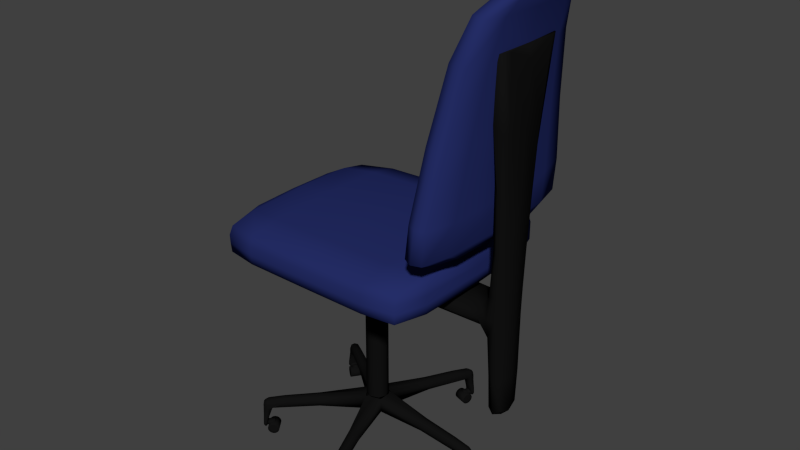 # Source: OfficeChair.blend  (saved by Blender 2.69.0; exported with 4.5.12 LTS)
import bpy
from mathutils import Matrix  # noqa: F401  (used for matrix-valued properties, if any)

bpy.ops.wm.read_factory_settings(use_empty=True)
scene = bpy.context.scene
scene.name = 'Scene'

# ---- collections
col_collection_1 = bpy.data.collections.new('Collection 1'); scene.collection.children.link(col_collection_1)

# ---- materials (node trees are filled in below, after node groups)
mat_chair = bpy.data.materials.new('Chair')
mat_chair.alpha_threshold = 0.0
mat_chair.use_transparent_shadow = False
mat_chair.diffuse_color = (0.01884, 0.02733, 0.1386, 1.0)
mat_chair.roughness = 0.5
mat_chair.specular_intensity = 0.0
mat_chair.line_color = (0.0, 0.0, 0.0, 1.0)
mat_black_plastic_dull = bpy.data.materials.new('Black_Plastic_Dull')
mat_black_plastic_dull.alpha_threshold = 0.0
mat_black_plastic_dull.use_transparent_shadow = False
mat_black_plastic_dull.diffuse_color = (0.00637, 0.00637, 0.00637, 1.0)
mat_black_plastic_dull.specular_color = (0.281, 0.281, 0.281)
mat_black_plastic_dull.roughness = 0.5
mat_black_plastic_dull.specular_intensity = 0.1
mat_black_plastic_dull.line_color = (0.0, 0.0, 0.0, 1.0)

# ---- material node trees

# ---- world
world_world = bpy.data.worlds.new('World'); scene.world = world_world
world_world.color = (0.05088, 0.05088, 0.05088)
world_world.use_sun_shadow = False
world_world.sun_shadow_jitter_overblur = 0.0
world_world.cycles.sampling_method = 'MANUAL'
world_world.cycles.sample_map_resolution = 256

# ---- meshes
me_cube_010 = bpy.data.meshes.new('Cube.010')
me_cube_010.from_pydata([(0.2, 0.2, 0.4296), (0.2, -0.2, 0.4296), (-0.2, -0.2, 0.4296), (-0.2, 0.2, 0.4296), (0.2, 0.2, 0.4996), (0.2, -0.2, 0.4996), (-0.2, -0.2, 0.4996), (-0.2, 0.2, 0.4996), (-0.1768, 0.2417, 0.4168), (-0.1768, 0.2417, 0.4787), (0.1768, 0.2417, 0.4168), (0.1768, 0.2417, 0.4787), (0.2, -0.2, 0.4646), (0.2, 0.2, 0.4646), (-0.2, -0.2, 0.4646), (-0.2, 0.2, 0.4646), (-0.1768, 0.2518, 0.4477), (0.1768, 0.2518, 0.4477), (-0.2, -0.2067, 0.555), (0.2, -0.2067, 0.555), (0.1121, -0.2954, 0.9663), (-0.1121, -0.2954, 0.9663), (-0.1268, -0.2392, 0.9077), (-0.2, -0.2043, 0.5272), (0.1268, -0.2392, 0.9077), (0.2, -0.2043, 0.5272), (-0.2, -0.1719, 0.5581), (0.2, -0.1719, 0.5581), (-0.2, -0.2416, 0.552), (0.2, -0.2416, 0.552), (0.1121, -0.2704, 0.969), (0.1121, -0.3085, 0.9636), (-0.1121, -0.2704, 0.969), (-0.1121, -0.3085, 0.9636), (-0.1268, -0.2043, 0.9107), (-0.2, -0.1694, 0.5302), (0.2, -0.1694, 0.5302), (0.1268, -0.2043, 0.9107), (-0.1268, -0.2758, 0.9046), (-0.2, -0.2392, 0.5241), (0.2, -0.2392, 0.5241), (0.1268, -0.2758, 0.9046), (0.05014, -0.2472, 0.6279), (0.05014, -0.2798, 0.593), (-0.05014, -0.2798, 0.593), (-0.05014, -0.2472, 0.6279), (0.07398, -0.2712, 0.8683), (0.07398, -0.2832, 0.8697), (-0.07398, -0.2832, 0.8697), (-0.07398, -0.2712, 0.8683), (-0.03678, -0.2403, 0.4145), (-0.03678, -0.2798, 0.4145), (0.03677, -0.2403, 0.4145), (0.03677, -0.2798, 0.4145), (-0.03678, -0.2798, 0.371), (0.03677, -0.2798, 0.371), (0.03677, -0.2403, 0.371), (-0.03678, -0.2403, 0.371), (-0.03678, -0.2403, 0.1864), (-0.03678, -0.2798, 0.1864), (0.03677, -0.2403, 0.1864), (0.03677, -0.2798, 0.1864), (-0.05701, -0.2316, 0.371), (-0.05701, -0.2316, 0.4145), (0.05701, -0.2316, 0.371), (0.05701, -0.2316, 0.4145), (0.05701, 0.06089, 0.4145), (-0.05701, 0.06089, 0.4145), (0.05701, 0.06089, 0.371), (-0.05701, 0.06089, 0.371), (0.05701, -0.005282, 0.4145), (-0.05701, -0.005282, 0.4145), (0.05701, -0.005282, 0.371), (-0.05701, -0.005282, 0.371), (0.05701, -0.005282, 0.4389), (-0.05701, -0.005282, 0.4389), (-0.05701, 0.06089, 0.4389), (0.05701, 0.06089, 0.4389), (-0.02234, 0.004567, 0.392), (0.02234, 0.004567, 0.392), (-0.02234, 0.05104, 0.392), (0.02234, 0.05104, 0.392), (-0.02234, 0.05104, 0.1033), (0.02234, 0.05104, 0.1033), (0.02234, 0.004567, 0.1033), (-0.02234, 0.004567, 0.1033), (-1.274e-07, 0.05406, 0.1033), (0.02497, 0.03592, 0.1033), (0.01543, 0.006568, 0.1033), (-0.01543, 0.006568, 0.1033), (-0.02497, 0.03592, 0.1033), (-1.274e-07, 0.05406, 0.07335), (-0.02497, 0.03592, 0.07335), (-0.01543, 0.006568, 0.07335), (0.01543, 0.006568, 0.07335), (0.02497, 0.03592, 0.07335), (0.1357, 0.1959, 0.08138), (0.1179, 0.2088, 0.08138), (0.1126, 0.2006, 0.06003), (0.1296, 0.1883, 0.06003), (0.2018, -0.04929, 0.08138), (0.2085, -0.02841, 0.08138), (-0.01098, -0.1879, 0.08138), (0.01098, -0.1879, 0.08138), (-0.2085, -0.02841, 0.08138), (-0.2018, -0.04929, 0.08138), (-0.1179, 0.2088, 0.08138), (-0.1357, 0.1959, 0.08138), (-0.1244, 0.2187, 0.07308), (-0.1431, 0.2051, 0.07308), (-0.22, -0.03151, 0.07308), (-0.22, -0.03151, 0.05056), (-0.2129, -0.05354, 0.05056), (-0.2129, -0.05354, 0.07308), (-0.01158, -0.1998, 0.07308), (0.01158, -0.1998, 0.07308), (0.2129, -0.05354, 0.07308), (0.22, -0.03151, 0.07308), (0.1431, 0.2051, 0.07308), (0.1431, 0.2051, 0.05056), (0.1244, 0.2187, 0.05056), (0.1244, 0.2187, 0.07308), (0.1234, 0.2207, 0.02646), (0.1179, 0.2118, 0.02776), (0.1453, 0.2048, 0.02646), (0.1386, 0.1968, 0.02776), (-1.304e-07, 0.02781, 0.07335), (-0.2, -0.1678, 0.4646), (0.2, -0.1678, 0.4646), (-0.2, -0.1678, 0.4996), (0.2, -0.1678, 0.4996), (-0.2, -0.1678, 0.4296), (0.2, -0.1678, 0.4296), (0.1186, 0.213, 0.01312), (0.1164, 0.21, 0.004128), (0.1111, 0.2027, 0.0004055), (0.1058, 0.1954, 0.004128), (0.1036, 0.1924, 0.01312), (0.1058, 0.1954, 0.0221), (0.1111, 0.2027, 0.02583), (0.1164, 0.21, 0.0221), (0.1391, 0.1981, 0.01312), (0.1369, 0.195, 0.004128), (0.1317, 0.1878, 0.0004055), (0.1264, 0.1805, 0.004128), (0.1242, 0.1775, 0.01312), (0.1264, 0.1805, 0.0221), (0.1317, 0.1878, 0.02583), (0.1369, 0.195, 0.0221), (0.1111, 0.2027, 0.01312), (0.1317, 0.1878, 0.01312), (0.1193, 0.2138, 0.01239), (0.14, 0.1988, 0.01239), (0.1451, 0.2045, 0.01239), (0.1232, 0.2204, 0.01239), (0.1213, 0.2098, 0.02539), (0.1223, 0.2112, 0.01476), (0.1366, 0.2008, 0.01476), (0.1356, 0.1994, 0.02539), (0.1264, 0.1868, 0.03002), (0.1121, 0.1972, 0.03002), (0.125, 0.1847, 0.01957), (0.1106, 0.1951, 0.01957), (-0.125, 0.1847, 0.01957), (-0.1106, 0.1951, 0.01957), (-0.1264, 0.1868, 0.03002), (-0.1121, 0.1972, 0.03002), (-0.1213, 0.2098, 0.02539), (-0.1223, 0.2112, 0.01476), (-0.1366, 0.2008, 0.01476), (-0.1356, 0.1994, 0.02539), (-0.1451, 0.2045, 0.01239), (-0.1232, 0.2204, 0.01239), (-0.1193, 0.2138, 0.01239), (-0.14, 0.1988, 0.01239), (-0.1115, 0.2024, 0.01312), (-0.132, 0.1875, 0.01312), (-0.1167, 0.2097, 0.0221), (-0.1115, 0.2024, 0.02583), (-0.1062, 0.1952, 0.0221), (-0.104, 0.1922, 0.01312), (-0.1062, 0.1952, 0.004128), (-0.1115, 0.2024, 0.0004055), (-0.1167, 0.2097, 0.004128), (-0.1189, 0.2127, 0.01312), (-0.1373, 0.1948, 0.0221), (-0.132, 0.1875, 0.02583), (-0.1267, 0.1802, 0.0221), (-0.1245, 0.1772, 0.01312), (-0.1267, 0.1802, 0.004128), (-0.132, 0.1875, 0.0004055), (-0.1373, 0.1948, 0.004128), (-0.1395, 0.1978, 0.01312), (-0.1179, 0.2118, 0.02776), (-0.1234, 0.2207, 0.02646), (-0.1386, 0.1968, 0.02776), (-0.1453, 0.2048, 0.02646), (-0.1431, 0.2051, 0.05056), (-0.1244, 0.2187, 0.05056), (-0.1126, 0.2006, 0.06003), (-0.1296, 0.1883, 0.06003), (-0.1927, -0.04583, 0.06003), (-0.1992, -0.02589, 0.06003), (-0.2132, -0.05566, 0.02646), (-0.2035, -0.05177, 0.02776), (-0.2216, -0.03, 0.02646), (-0.2114, -0.02745, 0.02776), (-0.2048, -0.05233, 0.01312), (-0.2012, -0.05118, 0.004128), (-0.1927, -0.0484, 0.0004055), (-0.1841, -0.04562, 0.004128), (-0.1806, -0.04447, 0.01312), (-0.1841, -0.04562, 0.0221), (-0.1927, -0.0484, 0.02583), (-0.2012, -0.05118, 0.0221), (-0.2126, -0.02815, 0.01312), (-0.2091, -0.027, 0.004128), (-0.2005, -0.02422, 0.0004055), (-0.192, -0.02145, 0.004128), (-0.1884, -0.0203, 0.01312), (-0.192, -0.02145, 0.0221), (-0.2005, -0.02422, 0.02583), (-0.2091, -0.027, 0.0221), (-0.1927, -0.0484, 0.01312), (-0.2005, -0.02422, 0.01312), (-0.2059, -0.05252, 0.01239), (-0.2138, -0.0282, 0.01239), (-0.2212, -0.0299, 0.01239), (-0.2129, -0.05556, 0.01239), (-0.2051, -0.04814, 0.02539), (-0.2067, -0.04866, 0.01476), (-0.2122, -0.03184, 0.01476), (-0.2106, -0.03131, 0.02539), (-0.1958, -0.0265, 0.03002), (-0.1903, -0.04332, 0.03002), (-0.1933, -0.02571, 0.01957), (-0.1879, -0.04253, 0.01957), (0.008844, -0.1726, 0.01957), (-0.008845, -0.1726, 0.01957), (0.008844, -0.1752, 0.03002), (-0.008845, -0.1752, 0.03002), (-0.008845, -0.1907, 0.02539), (-0.008845, -0.1924, 0.01476), (0.008844, -0.1924, 0.01476), (0.008844, -0.1907, 0.02539), (0.01349, -0.2004, 0.01239), (-0.01349, -0.2004, 0.01239), (-0.01279, -0.1928, 0.01239), (0.01279, -0.1928, 0.01239), (-0.01249, -0.179, 0.01312), (0.01294, -0.179, 0.01312), (-0.01249, -0.188, 0.0221), (-0.01249, -0.179, 0.02583), (-0.01249, -0.17, 0.0221), (-0.01249, -0.1663, 0.01312), (-0.01249, -0.17, 0.004128), (-0.01249, -0.179, 0.0004055), (-0.01249, -0.188, 0.004128), (-0.01249, -0.1917, 0.01312), (0.01294, -0.188, 0.0221), (0.01294, -0.179, 0.02583), (0.01294, -0.17, 0.0221), (0.01294, -0.1663, 0.01312), (0.01294, -0.17, 0.004128), (0.01294, -0.179, 0.0004055), (0.01294, -0.188, 0.004128), (0.01294, -0.1917, 0.01312), (-0.01279, -0.1904, 0.02776), (-0.01349, -0.2008, 0.02646), (0.01279, -0.1904, 0.02776), (0.01349, -0.2008, 0.02646), (0.01158, -0.1998, 0.05056), (-0.01158, -0.1998, 0.05056), (-0.01049, -0.1782, 0.06003), (0.01049, -0.1782, 0.06003), (0.1992, -0.02589, 0.06003), (0.1927, -0.04583, 0.06003), (0.2129, -0.05354, 0.05056), (0.22, -0.03151, 0.05056), (0.2216, -0.03, 0.02646), (0.2114, -0.02745, 0.02776), (0.2132, -0.05566, 0.02646), (0.2035, -0.05177, 0.02776), (0.2128, -0.02772, 0.01312), (0.2092, -0.02657, 0.004128), (0.2007, -0.02379, 0.0004055), (0.1921, -0.02102, 0.004128), (0.1886, -0.01987, 0.01312), (0.1921, -0.02102, 0.0221), (0.2007, -0.02379, 0.02583), (0.2092, -0.02657, 0.0221), (0.2049, -0.0519, 0.01312), (0.2014, -0.05075, 0.004128), (0.1928, -0.04797, 0.0004055), (0.1843, -0.04519, 0.004128), (0.1807, -0.04404, 0.01312), (0.1843, -0.04519, 0.0221), (0.1928, -0.04797, 0.02583), (0.2014, -0.05075, 0.0221), (0.2007, -0.02379, 0.01312), (0.1928, -0.04797, 0.01312), (0.2138, -0.0282, 0.01239), (0.2059, -0.05252, 0.01239), (0.2129, -0.05556, 0.01239), (0.2212, -0.0299, 0.01239), (0.2106, -0.03131, 0.02539), (0.2122, -0.03184, 0.01476), (0.2067, -0.04866, 0.01476), (0.2051, -0.04814, 0.02539), (0.1903, -0.04332, 0.03002), (0.1958, -0.0265, 0.03002), (0.1879, -0.04254, 0.01957), (0.1933, -0.02571, 0.01957)], [], [(7, 4, 11, 9), (0, 3, 8, 10), (1, 12, 14, 2), (12, 5, 6, 14), (3, 15, 16, 8), (15, 7, 9, 16), (4, 13, 17, 11), (13, 0, 10, 17), (11, 17, 16, 9), (17, 10, 8, 16), (26, 35, 23, 18), (36, 27, 19, 25), (30, 32, 21, 20), (37, 30, 20, 24), (22, 21, 32, 34), (25, 23, 35, 36), (26, 27, 36, 35), (29, 28, 39, 40), (41, 31, 33, 38), (34, 32, 30, 37), (46, 49, 48, 47), (44, 45, 50, 51), (45, 42, 52, 50), (42, 43, 53, 52), (43, 44, 51, 53), (53, 51, 54, 55), (52, 53, 55, 56), (51, 50, 57, 54), (59, 58, 60, 61), (57, 50, 63, 62), (56, 57, 62, 64), (52, 56, 64, 65), (50, 52, 65, 63), (67, 66, 68, 69), (42, 46, 47, 43), (44, 48, 49, 45), (43, 47, 48, 44), (65, 70, 71, 63), (64, 72, 70, 65), (72, 68, 66, 70), (62, 73, 72, 64), (73, 69, 68, 72), (63, 71, 73, 62), (71, 67, 69, 73), (71, 70, 74, 75), (67, 71, 75, 76), (70, 66, 77, 74), (66, 67, 76, 77), (28, 18, 23, 39), (40, 25, 19, 29), (31, 20, 21, 33), (41, 24, 20, 31), (33, 21, 22, 38), (39, 23, 25, 40), (22, 34, 26, 18), (19, 27, 37, 24), (34, 37, 27, 26), (41, 38, 28, 29), (38, 22, 18, 28), (29, 19, 24, 41), (57, 58, 59, 54), (56, 60, 58, 57), (55, 61, 60, 56), (54, 59, 61, 55), (81, 83, 82, 80), (79, 84, 83, 81), (80, 82, 85, 78), (78, 85, 84, 79), (86, 87, 96, 97), (91, 86, 97, 98), (95, 91, 98, 99), (87, 95, 99, 96), (87, 88, 100, 101), (95, 87, 101, 275), (94, 95, 275, 276), (88, 94, 276, 100), (88, 89, 102, 103), (94, 88, 103, 274), (93, 94, 274, 273), (89, 93, 273, 102), (89, 90, 104, 105), (93, 89, 105, 201), (92, 93, 201, 202), (90, 92, 202, 104), (90, 86, 106, 107), (92, 90, 107, 200), (91, 92, 200, 199), (86, 91, 199, 106), (199, 198, 108, 106), (107, 109, 197, 200), (106, 108, 109, 107), (202, 111, 110, 104), (105, 113, 112, 201), (104, 110, 113, 105), (273, 272, 114, 102), (103, 115, 271, 274), (102, 114, 115, 103), (276, 277, 116, 100), (101, 117, 278, 275), (100, 116, 117, 101), (99, 119, 118, 96), (97, 121, 120, 98), (96, 118, 121, 97), (108, 198, 197, 109), (110, 111, 112, 113), (114, 272, 271, 115), (116, 277, 278, 117), (118, 119, 120, 121), (120, 122, 123, 98), (119, 124, 122, 120), (99, 125, 124, 119), (98, 123, 125, 99), (95, 126, 91), (94, 126, 95), (93, 126, 94), (92, 126, 93), (91, 126, 92), (0, 132, 131, 3), (132, 1, 2, 131), (7, 129, 130, 4), (129, 6, 5, 130), (12, 128, 130, 5), (128, 13, 4, 130), (132, 0, 13, 128), (128, 12, 1, 132), (15, 127, 129, 7), (127, 14, 6, 129), (3, 131, 127, 15), (131, 2, 14, 127), (149, 133, 134), (150, 142, 141), (149, 134, 135), (150, 143, 142), (149, 135, 136), (150, 144, 143), (149, 136, 137), (150, 145, 144), (149, 137, 138), (150, 146, 145), (149, 138, 139), (150, 147, 146), (149, 139, 140), (150, 148, 147), (149, 140, 133), (150, 141, 148), (133, 141, 142, 134), (134, 142, 143, 135), (135, 143, 144, 136), (136, 144, 145, 137), (137, 145, 146, 138), (138, 146, 147, 139), (139, 147, 148, 140), (140, 148, 141, 133), (125, 152, 153, 124), (124, 153, 154, 122), (122, 154, 151, 123), (151, 154, 153, 152), (151, 156, 155, 123), (152, 157, 156, 151), (125, 158, 157, 152), (123, 155, 158, 125), (155, 160, 159, 158), (158, 159, 161, 157), (157, 161, 162, 156), (156, 162, 160, 155), (160, 162, 161, 159), (165, 163, 164, 166), (169, 163, 165, 170), (168, 164, 163, 169), (167, 166, 164, 168), (170, 165, 166, 167), (195, 170, 167, 193), (193, 167, 168, 173), (173, 168, 169, 174), (174, 169, 170, 195), (174, 171, 172, 173), (196, 171, 174, 195), (194, 172, 171, 196), (193, 173, 172, 194), (185, 177, 184, 192), (186, 178, 177, 185), (187, 179, 178, 186), (188, 180, 179, 187), (189, 181, 180, 188), (190, 182, 181, 189), (191, 183, 182, 190), (192, 184, 183, 191), (175, 184, 177), (176, 185, 192), (175, 177, 178), (176, 186, 185), (175, 178, 179), (176, 187, 186), (175, 179, 180), (176, 188, 187), (175, 180, 181), (176, 189, 188), (175, 181, 182), (176, 190, 189), (175, 182, 183), (176, 191, 190), (175, 183, 184), (176, 192, 191), (200, 195, 193, 199), (199, 193, 194, 198), (198, 194, 196, 197), (197, 196, 195, 200), (112, 203, 204, 201), (111, 205, 203, 112), (202, 206, 205, 111), (201, 204, 206, 202), (223, 207, 208), (224, 216, 215), (223, 208, 209), (224, 217, 216), (223, 209, 210), (224, 218, 217), (223, 210, 211), (224, 219, 218), (223, 211, 212), (224, 220, 219), (223, 212, 213), (224, 221, 220), (223, 213, 214), (224, 222, 221), (223, 214, 207), (224, 215, 222), (207, 215, 216, 208), (208, 216, 217, 209), (209, 217, 218, 210), (210, 218, 219, 211), (211, 219, 220, 212), (212, 220, 221, 213), (213, 221, 222, 214), (214, 222, 215, 207), (206, 226, 227, 205), (205, 227, 228, 203), (203, 228, 225, 204), (225, 228, 227, 226), (225, 230, 229, 204), (226, 231, 230, 225), (206, 232, 231, 226), (204, 229, 232, 206), (229, 234, 233, 232), (232, 233, 235, 231), (231, 235, 236, 230), (230, 236, 234, 229), (234, 236, 235, 233), (239, 237, 238, 240), (243, 237, 239, 244), (242, 238, 237, 243), (241, 240, 238, 242), (244, 239, 240, 241), (269, 244, 241, 267), (267, 241, 242, 247), (247, 242, 243, 248), (248, 243, 244, 269), (248, 245, 246, 247), (270, 245, 248, 269), (268, 246, 245, 270), (267, 247, 246, 268), (259, 251, 258, 266), (260, 252, 251, 259), (261, 253, 252, 260), (262, 254, 253, 261), (263, 255, 254, 262), (264, 256, 255, 263), (265, 257, 256, 264), (266, 258, 257, 265), (249, 258, 251), (250, 259, 266), (249, 251, 252), (250, 260, 259), (249, 252, 253), (250, 261, 260), (249, 253, 254), (250, 262, 261), (249, 254, 255), (250, 263, 262), (249, 255, 256), (250, 264, 263), (249, 256, 257), (250, 265, 264), (249, 257, 258), (250, 266, 265), (274, 269, 267, 273), (273, 267, 268, 272), (272, 268, 270, 271), (271, 270, 269, 274), (278, 279, 280, 275), (277, 281, 279, 278), (276, 282, 281, 277), (275, 280, 282, 276), (299, 283, 284), (300, 292, 291), (299, 284, 285), (300, 293, 292), (299, 285, 286), (300, 294, 293), (299, 286, 287), (300, 295, 294), (299, 287, 288), (300, 296, 295), (299, 288, 289), (300, 297, 296), (299, 289, 290), (300, 298, 297), (299, 290, 283), (300, 291, 298), (283, 291, 292, 284), (284, 292, 293, 285), (285, 293, 294, 286), (286, 294, 295, 287), (287, 295, 296, 288), (288, 296, 297, 289), (289, 297, 298, 290), (290, 298, 291, 283), (282, 302, 303, 281), (281, 303, 304, 279), (279, 304, 301, 280), (301, 304, 303, 302), (301, 306, 305, 280), (302, 307, 306, 301), (282, 308, 307, 302), (280, 305, 308, 282), (305, 310, 309, 308), (308, 309, 311, 307), (307, 311, 312, 306), (306, 312, 310, 305), (310, 312, 311, 309)])
me_cube_010.polygons.foreach_set('use_smooth', [True] * 330)
me_cube_010.polygons.foreach_set('material_index', [0, 0, 0, 0, 0, 0, 0, 0, 0, 0, 0, 0, 0, 0, 0, 0, 0, 0, 0, 0, 1, 1, 1, 1, 1, 1, 1, 1, 1, 1, 1, 1, 1, 1, 1, 1, 1, 1, 1, 1, 1, 1, 1, 1, 1, 1, 1, 1, 0, 0, 0, 0, 0, 0, 0, 0, 0, 0, 0, 0, 1, 1, 1, 1, 1, 1, 1, 1, 1, 1, 1, 1, 1, 1, 1, 1, 1, 1, 1, 1, 1, 1, 1, 1, 1, 1, 1, 1, 1, 1, 1, 1, 1, 1, 1, 1, 1, 1, 1, 1, 1, 1, 1, 1, 1, 1, 1, 1, 1, 1, 1, 1, 1, 1, 1, 1, 1, 0, 0, 0, 0, 0, 0, 0, 0, 0, 0, 0, 0, 1, 1, 1, 1, 1, 1, 1, 1, 1, 1, 1, 1, 1, 1, 1, 1, 1, 1, 1, 1, 1, 1, 1, 1, 1, 1, 1, 1, 1, 1, 1, 1, 1, 1, 1, 1, 1, 1, 1, 1, 1, 1, 1, 1, 1, 1, 1, 1, 1, 1, 1, 1, 1, 1, 1, 1, 1, 1, 1, 1, 1, 1, 1, 1, 1, 1, 1, 1, 1, 1, 1, 1, 1, 1, 1, 1, 1, 1, 1, 1, 1, 1, 1, 1, 1, 1, 1, 1, 1, 1, 1, 1, 1, 1, 1, 1, 1, 1, 1, 1, 1, 1, 1, 1, 1, 1, 1, 1, 1, 1, 1, 1, 1, 1, 1, 1, 1, 1, 1, 1, 1, 1, 1, 1, 1, 1, 1, 1, 1, 1, 1, 1, 1, 1, 1, 1, 1, 1, 1, 1, 1, 1, 1, 1, 1, 1, 1, 1, 1, 1, 1, 1, 1, 1, 1, 1, 1, 1, 1, 1, 1, 1, 1, 1, 1, 1, 1, 1, 1, 1, 1, 1, 1, 1, 1, 1, 1, 1, 1, 1, 1, 1, 1, 1, 1, 1, 1, 1, 1, 1, 1, 1, 1, 1, 1, 1, 1, 1, 1, 1, 1])
_k = {(1, 2): 1.0, (3, 8): 1.0, (0, 10): 1.0, (8, 10): 1.0, (46, 47): 1.0, (47, 48): 0.8, (48, 49): 1.0, (58, 59): 0.72941, (58, 60): 0.72941, (60, 61): 0.72941, (59, 61): 0.72941, (70, 71): 1.0, (70, 74): 1.0, (74, 75): 1.0, (71, 75): 1.0, (90, 92): 1.0, (91, 92): 1.0, (86, 91): 1.0, (89, 93): 1.0, (92, 93): 1.0, (88, 94): 1.0, (93, 94): 1.0, (87, 95): 1.0, (94, 95): 1.0, (91, 95): 1.0, (98, 99): 1.0, (99, 119): 1.0, (98, 120): 1.0, (2, 131): 1.0, (3, 131): 1.0, (0, 132): 1.0, (1, 132): 1.0, (133, 134): 1.0, (141, 142): 1.0, (134, 135): 1.0, (142, 143): 1.0, (135, 136): 1.0, (143, 144): 1.0, (136, 137): 1.0, (144, 145): 1.0, (137, 138): 1.0, (145, 146): 1.0, (138, 139): 1.0, (146, 147): 1.0, (139, 140): 1.0, (147, 148): 1.0, (133, 140): 1.0, (141, 148): 1.0, (155, 156): 1.0, (156, 157): 1.0, (157, 158): 1.0, (155, 158): 1.0, (167, 170): 1.0, (167, 168): 1.0, (168, 169): 1.0, (169, 170): 1.0, (177, 184): 1.0, (185, 192): 1.0, (177, 178): 1.0, (185, 186): 1.0, (178, 179): 1.0, (186, 187): 1.0, (179, 180): 1.0, (187, 188): 1.0, (180, 181): 1.0, (188, 189): 1.0, (181, 182): 1.0, (189, 190): 1.0, (182, 183): 1.0, (190, 191): 1.0, (183, 184): 1.0, (191, 192): 1.0, (197, 200): 1.0, (198, 199): 1.0, (199, 200): 1.0, (201, 202): 1.0, (207, 208): 1.0, (215, 216): 1.0, (208, 209): 1.0, (216, 217): 1.0, (209, 210): 1.0, (217, 218): 1.0, (210, 211): 1.0, (218, 219): 1.0, (211, 212): 1.0, (219, 220): 1.0, (212, 213): 1.0, (220, 221): 1.0, (213, 214): 1.0, (221, 222): 1.0, (207, 214): 1.0, (215, 222): 1.0, (229, 230): 1.0, (230, 231): 1.0, (231, 232): 1.0, (229, 232): 1.0, (241, 244): 1.0, (241, 242): 1.0, (242, 243): 1.0, (243, 244): 1.0, (251, 258): 1.0, (259, 266): 1.0, (251, 252): 1.0, (259, 260): 1.0, (252, 253): 1.0, (260, 261): 1.0, (253, 254): 1.0, (261, 262): 1.0, (254, 255): 1.0, (262, 263): 1.0, (255, 256): 1.0, (263, 264): 1.0, (256, 257): 1.0, (264, 265): 1.0, (257, 258): 1.0, (265, 266): 1.0, (271, 274): 1.0, (272, 273): 1.0, (273, 274): 1.0, (275, 276): 1.0, (276, 277): 1.0, (275, 278): 1.0, (283, 284): 1.0, (291, 292): 1.0, (284, 285): 1.0, (292, 293): 1.0, (285, 286): 1.0, (293, 294): 1.0, (286, 287): 1.0, (294, 295): 1.0, (287, 288): 1.0, (295, 296): 1.0, (288, 289): 1.0, (296, 297): 1.0, (289, 290): 1.0, (297, 298): 1.0, (283, 290): 1.0, (291, 298): 1.0, (305, 306): 1.0, (306, 307): 1.0, (307, 308): 1.0, (305, 308): 1.0, (112, 201): 1.0, (111, 202): 1.0}
me_cube_010.attributes.new('crease_edge', 'FLOAT', 'EDGE').data.foreach_set('value', [_k.get((min(e.vertices), max(e.vertices)), 0.0) for e in me_cube_010.edges])
_uv = me_cube_010.uv_layers.new(name='UVMap')
_uv.uv.foreach_set('vector', [-0.08486, -1.214, -1.367, -1.214, -1.408, -1.437, -0.006251, -1.437, -0.2802, 2.398, -0.2783, 0.8549, -0.07575, 0.9516, -0.07576, 2.301, -1.575, 0.7994, -1.57, 0.5764, 0.1314, 0.5764, 0.1263, 0.7994, -1.57, 0.5764, -1.564, 0.3217, 0.1365, 0.3217, 0.1314, 0.5764, 0.323, -1.214, 0.1428, -1.214, 0.1152, -1.437, 0.2814, -1.437, 0.1428, -1.214, -0.08486, -1.214, -0.006251, -1.437, 0.1152, -1.437, -1.367, -1.214, -1.591, -1.214, -1.541, -1.437, -1.408, -1.437, -1.591, -1.214, -1.777, -1.214, -1.726, -1.437, -1.541, -1.437, -1.408, -1.437, -1.397, -1.61, 0.004612, -1.61, -0.006251, -1.437, -1.397, -1.61, -1.386, -1.794, 0.01548, -1.794, 0.004612, -1.61, 2.493, -1.189, 2.569, -1.382, 2.796, -1.382, 2.731, -1.189, 0.9823, -1.382, 1.062, -1.189, 0.8299, -1.189, 0.7554, -1.382, 1.273, 0.5806, 2.38, 0.5806, 2.38, 0.6698, 1.273, 0.6698, 1.393, 0.1464, 1.273, 0.5806, 1.134, 0.5806, 1.188, 0.1464, 2.392, 0.1464, 2.478, 0.5806, 2.38, 0.5806, 2.303, 0.1464, 0.9775, -1.642, 2.565, -1.642, 2.569, -1.382, 0.9823, -1.382, 2.493, -1.189, 1.062, -1.189, 0.9823, -1.382, 2.569, -1.382, 2.162, 1.077, 0.5513, 1.077, 0.5513, 0.8657, 2.162, 0.8658, 1.872, 2.503, 1.813, 3.275, 0.9103, 3.275, 0.8509, 2.503, 2.303, 0.1464, 2.38, 0.5806, 1.273, 0.5806, 1.393, 0.1464, 0.9519, 0.8708, 0.7648, 0.8708, 0.7771, 0.862, 0.9408, 0.8661, 0.7926, 0.5521, 0.7891, 0.5368, 0.7951, 0.5016, 0.7933, 0.5012, 0.7891, 0.5368, 0.8334, 0.5318, 0.7981, 0.5032, 0.7951, 0.5016, 0.8334, 0.5318, 0.8348, 0.5465, 0.7989, 0.5009, 0.7981, 0.5032, 0.8348, 0.5465, 0.7926, 0.5521, 0.7933, 0.5012, 0.7989, 0.5009, 0.7989, 0.5009, 0.7933, 0.5012, 0.791, 0.4937, 0.7951, 0.493, 0.7981, 0.5032, 0.7989, 0.5009, 0.7951, 0.493, 0.7932, 0.494, 0.7933, 0.5012, 0.7951, 0.5016, 0.7936, 0.4926, 0.791, 0.4937, 0.7677, 0.4389, 0.7676, 0.4288, 0.7703, 0.4415, 0.7732, 0.4426, 0.7936, 0.4926, 0.7951, 0.5016, 0.7947, 0.499, 0.7938, 0.4957, 0.7932, 0.494, 0.7936, 0.4926, 0.7938, 0.4957, 0.7948, 0.4961, 0.7981, 0.5032, 0.7932, 0.494, 0.7948, 0.4961, 0.7967, 0.4996, 0.7951, 0.5016, 0.7981, 0.5032, 0.7967, 0.4996, 0.7947, 0.499, 0.795, 0.4979, 0.795, 0.498, 0.7949, 0.4979, 0.795, 0.4978, 0.8334, 0.5318, 0.9519, 0.8708, 0.9408, 0.8661, 0.8348, 0.5465, 0.7926, 0.5521, 0.7771, 0.862, 0.7648, 0.8708, 0.7891, 0.5368, 0.8348, 0.5465, 0.9408, 0.8661, 0.7771, 0.862, 0.7926, 0.5521, 0.7967, 0.4996, 0.7949, 0.4981, 0.7951, 0.4979, 0.7947, 0.499, 0.7948, 0.4961, 0.7948, 0.4978, 0.7949, 0.4981, 0.7967, 0.4996, 0.7948, 0.4978, 0.7949, 0.4979, 0.795, 0.498, 0.7949, 0.4981, 0.7938, 0.4957, 0.795, 0.4977, 0.7948, 0.4978, 0.7948, 0.4961, 0.795, 0.4977, 0.795, 0.4978, 0.7949, 0.4979, 0.7948, 0.4978, 0.7947, 0.499, 0.7951, 0.4979, 0.795, 0.4977, 0.7938, 0.4957, 0.7951, 0.4979, 0.795, 0.4979, 0.795, 0.4978, 0.795, 0.4977, 0.7951, 0.4979, 0.7949, 0.4981, 0.795, 0.4981, 0.795, 0.4979, 0.795, 0.4979, 0.7951, 0.4979, 0.795, 0.4979, 0.795, 0.4979, 0.7949, 0.4981, 0.795, 0.498, 0.795, 0.498, 0.795, 0.4981, 0.795, 0.498, 0.795, 0.4979, 0.795, 0.4979, 0.795, 0.498, 2.957, -1.189, 2.731, -1.189, 2.796, -1.382, 3.0, -1.382, 0.5463, -1.382, 0.7554, -1.382, 0.8299, -1.189, 0.5914, -1.189, 1.273, 0.814, 1.273, 0.6698, 2.38, 0.6698, 2.38, 0.814, 0.9964, 0.1464, 1.188, 0.1464, 1.134, 0.5806, 1.063, 0.5806, 2.542, 0.5806, 2.478, 0.5806, 2.392, 0.1464, 2.586, 0.1464, 2.56, -1.85, 2.565, -1.642, 0.9775, -1.642, 0.9727, -1.85, 2.392, 0.1464, 2.303, 0.1464, 2.493, -1.189, 2.731, -1.189, 0.8299, -1.189, 1.062, -1.189, 1.393, 0.1464, 1.188, 0.1464, 2.303, 0.1464, 1.393, 0.1464, 1.062, -1.189, 2.493, -1.189, 1.872, 2.503, 0.8509, 2.503, 0.5513, 1.077, 2.162, 1.077, 2.586, 0.1464, 2.392, 0.1464, 2.731, -1.189, 2.957, -1.189, 0.5914, -1.189, 0.8299, -1.189, 1.188, 0.1464, 0.9964, 0.1464, 0.7936, 0.4926, 0.7676, 0.4288, 0.7677, 0.4389, 0.791, 0.4937, 0.7932, 0.494, 0.7703, 0.4415, 0.7676, 0.4288, 0.7936, 0.4926, 0.7951, 0.493, 0.7732, 0.4426, 0.7703, 0.4415, 0.7932, 0.494, 0.791, 0.4937, 0.7677, 0.4389, 0.7732, 0.4426, 0.7951, 0.493, 0.7228, 0.6254, 0.3585, 0.4312, 0.3539, 0.7999, 0.5808, 0.4288, 0.5379, 0.8023, 0.7648, 0.4312, 0.3585, 0.4312, 0.7228, 0.6254, 0.5808, 0.4288, 0.3539, 0.7999, 0.7602, 0.7999, 0.3959, 0.6057, 0.3959, 0.6057, 0.7602, 0.7999, 0.7648, 0.4312, 0.5379, 0.8023, 0.5044, 0.8049, 0.5074, 0.8042, 0.506, 0.8049, 0.506, 0.8049, 0.5045, 0.8051, 0.5044, 0.8049, 0.506, 0.8049, 0.506, 0.8049, 0.5078, 0.8044, 0.5045, 0.8051, 0.506, 0.8049, 0.506, 0.8049, 0.5074, 0.8042, 0.5078, 0.8044, 0.506, 0.8049, 0.506, 0.8049, 0.5074, 0.8042, 0.5067, 0.8029, 0.641, 0.8032, 0.6413, 0.8038, 0.5078, 0.8044, 0.5074, 0.8042, 0.6413, 0.8038, 0.6396, 0.8034, 0.5069, 0.8025, 0.5078, 0.8044, 0.6396, 0.8034, 0.6395, 0.8037, 0.5067, 0.8029, 0.5069, 0.8025, 0.6395, 0.8037, 0.641, 0.8032, 0.5067, 0.8029, 0.5023, 0.8029, 0.5044, 0.8024, 0.5044, 0.8023, 0.5069, 0.8025, 0.5067, 0.8029, 0.5044, 0.8023, 0.5045, 0.8023, 0.5019, 0.8025, 0.5069, 0.8025, 0.5045, 0.8023, 0.5044, 0.8024, 0.5023, 0.8029, 0.5019, 0.8025, 0.5044, 0.8024, 0.5044, 0.8024, 0.5023, 0.8029, 0.5014, 0.8042, 0.3677, 0.8037, 0.3677, 0.8031, 0.5019, 0.8025, 0.5023, 0.8029, 0.3677, 0.8031, 0.3696, 0.8035, 0.5012, 0.8044, 0.5019, 0.8025, 0.3696, 0.8035, 0.3692, 0.8033, 0.5014, 0.8042, 0.5012, 0.8044, 0.3692, 0.8033, 0.3677, 0.8037, 0.5014, 0.8042, 0.5044, 0.8049, 0.5028, 0.8048, 0.5028, 0.8049, 0.5012, 0.8044, 0.5014, 0.8042, 0.5028, 0.8049, 0.5028, 0.8049, 0.5045, 0.8051, 0.5012, 0.8044, 0.5028, 0.8049, 0.5028, 0.8049, 0.5044, 0.8049, 0.5045, 0.8051, 0.5028, 0.8049, 0.5028, 0.8048, 0.5028, 0.8049, 0.5028, 0.8049, 0.5028, 0.8049, 0.5028, 0.8048, 0.5028, 0.8049, 0.5028, 0.8049, 0.5028, 0.8049, 0.5028, 0.8049, 0.5028, 0.8048, 0.5028, 0.8049, 0.5028, 0.8049, 0.5028, 0.8049, 0.3692, 0.8033, 0.3637, 0.8032, 0.3666, 0.8038, 0.3677, 0.8037, 0.3677, 0.8031, 0.3669, 0.8031, 0.365, 0.8036, 0.3696, 0.8035, 0.3677, 0.8037, 0.3666, 0.8038, 0.3669, 0.8031, 0.3677, 0.8031, 0.5044, 0.8024, 0.5044, 0.8024, 0.5044, 0.8024, 0.5044, 0.8024, 0.5044, 0.8023, 0.5044, 0.8023, 0.5044, 0.8023, 0.5045, 0.8023, 0.5044, 0.8024, 0.5044, 0.8024, 0.5044, 0.8023, 0.5044, 0.8023, 0.6395, 0.8037, 0.6439, 0.8037, 0.6419, 0.8032, 0.641, 0.8032, 0.6413, 0.8038, 0.6424, 0.8039, 0.6451, 0.8033, 0.6396, 0.8034, 0.641, 0.8032, 0.6419, 0.8032, 0.6424, 0.8039, 0.6413, 0.8038, 0.506, 0.8049, 0.506, 0.8049, 0.506, 0.8049, 0.506, 0.8049, 0.506, 0.8049, 0.506, 0.8049, 0.506, 0.8049, 0.506, 0.8049, 0.506, 0.8049, 0.506, 0.8049, 0.506, 0.8049, 0.506, 0.8049, 0.5028, 0.8049, 0.5028, 0.8049, 0.5028, 0.8049, 0.5028, 0.8049, 0.3666, 0.8038, 0.3637, 0.8032, 0.365, 0.8036, 0.3669, 0.8031, 0.5044, 0.8024, 0.5044, 0.8024, 0.5044, 0.8023, 0.5044, 0.8023, 0.6419, 0.8032, 0.6439, 0.8037, 0.6451, 0.8033, 0.6424, 0.8039, 0.506, 0.8049, 0.506, 0.8049, 0.506, 0.8049, 0.506, 0.8049, 0.506, 0.8049, 0.506, 0.8049, 0.506, 0.8049, 0.506, 0.8049, 0.506, 0.8049, 0.506, 0.8049, 0.506, 0.8049, 0.506, 0.8049, 0.506, 0.8049, 0.506, 0.8049, 0.506, 0.8049, 0.506, 0.8049, 0.506, 0.8049, 0.506, 0.8049, 0.506, 0.8049, 0.506, 0.8049, 0.5078, 0.8044, 0.5044, 0.8038, 0.5045, 0.8051, 0.5069, 0.8025, 0.5044, 0.8038, 0.5078, 0.8044, 0.5019, 0.8025, 0.5044, 0.8038, 0.5069, 0.8025, 0.5012, 0.8044, 0.5044, 0.8038, 0.5019, 0.8025, 0.5045, 0.8051, 0.5044, 0.8038, 0.5012, 0.8044, -0.2802, 2.398, -1.786, 2.398, -1.784, 0.8549, -0.2783, 0.8549, -1.786, 2.398, -2.0, 2.398, -1.998, 0.8549, -1.784, 0.8549, -0.08486, -1.214, 0.04338, 0.09487, -1.478, 0.09487, -1.367, -1.214, 0.04338, 0.09487, 0.1365, 0.3217, -1.564, 0.3217, -1.478, 0.09487, -1.79, 0.3217, -1.732, 0.09487, -1.478, 0.09487, -1.564, 0.3217, -1.732, 0.09487, -1.591, -1.214, -1.367, -1.214, -1.478, 0.09487, -1.975, 0.09487, -1.777, -1.214, -1.591, -1.214, -1.732, 0.09487, -1.732, 0.09487, -1.79, 0.3217, -2.0, 0.3217, -1.975, 0.09487, 0.1428, -1.214, 0.2886, 0.09487, 0.04338, 0.09487, -0.08486, -1.214, 0.2886, 0.09487, 0.3505, 0.3217, 0.1365, 0.3217, 0.04338, 0.09487, 0.323, -1.214, 0.5162, 0.09487, 0.2886, 0.09487, 0.1428, -1.214, 0.5162, 0.09487, 0.5463, 0.3217, 0.3505, 0.3217, 0.2886, 0.09487, -0.9343, 0.5095, -0.9539, 0.5029, -0.9424, 0.4872, 0.9175, -0.2778, 0.9343, -0.292, 0.9343, -0.2727, -0.9343, 0.5095, -0.9424, 0.4872, -0.9262, 0.4846, 0.9175, -0.2778, 0.9245, -0.3031, 0.9343, -0.292, -0.9343, 0.5095, -0.9262, 0.4846, -0.9147, 0.4965, 0.9175, -0.2778, 0.9106, -0.2993, 0.9245, -0.3031, -0.9343, 0.5095, -0.9147, 0.4965, -0.9147, 0.516, 0.9175, -0.2778, 0.9007, -0.2829, 0.9106, -0.2993, -0.9343, 0.5095, -0.9147, 0.516, -0.9262, 0.5317, 0.9175, -0.2778, 0.9007, -0.2636, 0.9007, -0.2829, -0.9343, 0.5095, -0.9262, 0.5317, -0.9424, 0.5344, 0.9175, -0.2778, 0.9105, -0.2526, 0.9007, -0.2636, -0.9343, 0.5095, -0.9424, 0.5344, -0.9539, 0.5225, 0.9175, -0.2778, 0.9245, -0.2563, 0.9105, -0.2526, -0.9343, 0.5095, -0.9539, 0.5225, -0.9539, 0.5029, 0.9175, -0.2778, 0.9343, -0.2727, 0.9245, -0.2563, -0.9331, 1.199, -0.9331, 1.157, -0.9147, 1.161, -0.9147, 1.204, -0.9518, 0.9542, -0.9518, 0.9018, -0.9333, 0.9018, -0.9332, 0.9542, -0.9332, 0.9542, -0.9333, 0.9018, -0.9147, 0.9018, -0.9147, 0.9542, 1.201, -0.07553, 1.201, -0.03533, 1.183, -0.04037, 1.183, -0.08057, 1.183, -0.08057, 1.183, -0.04037, 1.164, -0.03556, 1.164, -0.07576, -0.9518, 0.8493, -0.9518, 0.7969, -0.9333, 0.7968, -0.9333, 0.8493, -0.9333, 0.8493, -0.9333, 0.7968, -0.9147, 0.7969, -0.9147, 0.8493, -0.9517, 1.203, -0.9518, 1.161, -0.9331, 1.157, -0.9331, 1.199, 0.506, 0.8049, 0.506, 0.8049, 0.506, 0.8049, 0.506, 0.8049, 0.506, 0.8049, 0.506, 0.8049, 0.506, 0.8049, 0.506, 0.8049, 0.506, 0.8049, 0.506, 0.8049, 0.506, 0.8049, 0.506, 0.8049, 0.506, 0.8049, 0.506, 0.8049, 0.506, 0.8049, 0.506, 0.8049, 0.506, 0.8049, 0.506, 0.8049, 0.506, 0.8049, 0.506, 0.8049, 0.506, 0.8049, 0.506, 0.8049, 0.506, 0.8049, 0.506, 0.8049, 0.506, 0.8049, 0.506, 0.8049, 0.506, 0.8049, 0.506, 0.8049, 0.506, 0.8049, 0.506, 0.8049, 0.506, 0.8049, 0.506, 0.8049, 0.506, 0.8049, 0.506, 0.8049, 0.506, 0.8049, 0.506, 0.8049, 0.506, 0.8049, 0.506, 0.8049, 0.506, 0.8049, 0.506, 0.8049, 0.506, 0.8049, 0.506, 0.8049, 0.506, 0.8049, 0.506, 0.8049, 0.506, 0.8049, 0.506, 0.8049, 0.506, 0.8049, 0.506, 0.8049, 0.506, 0.8049, 0.506, 0.8049, 0.506, 0.8049, 0.506, 0.8049, 0.5028, 0.8049, 0.5028, 0.8049, 0.5028, 0.8049, 0.5028, 0.8049, 0.5028, 0.8049, 0.5028, 0.8049, 0.5028, 0.8049, 0.5028, 0.8049, 0.5028, 0.8049, 0.5028, 0.8049, 0.5028, 0.8049, 0.5028, 0.8049, 0.5028, 0.8049, 0.5028, 0.8049, 0.5028, 0.8049, 0.5028, 0.8049, 0.5028, 0.8049, 0.5028, 0.8049, 0.5028, 0.8049, 0.5028, 0.8049, 0.5028, 0.8049, 0.5028, 0.8049, 0.5028, 0.8049, 0.5028, 0.8049, 0.5028, 0.8049, 0.5028, 0.8049, 0.5028, 0.8049, 0.5028, 0.8049, 0.5028, 0.8049, 0.5028, 0.8049, 0.5028, 0.8049, 0.5028, 0.8049, 0.5028, 0.8049, 0.5028, 0.8049, 0.5028, 0.8049, 0.5028, 0.8049, 0.5028, 0.8049, 0.5028, 0.8049, 0.5028, 0.8049, 0.5028, 0.8049, 0.5028, 0.8049, 0.5028, 0.8049, 0.5028, 0.8049, 0.5028, 0.8049, 0.5028, 0.8049, 0.5028, 0.8049, 0.5028, 0.8049, 0.5028, 0.8049, 0.5028, 0.8049, 0.5028, 0.8049, 0.5028, 0.8049, 0.5028, 0.8049, 1.127, -0.03967, 1.127, -0.08207, 1.146, -0.07773, 1.146, -0.03533, -0.9333, 0.9018, -0.9333, 0.8494, -0.9147, 0.8493, -0.9147, 0.9017, -0.9518, 0.9017, -0.9518, 0.8493, -0.9333, 0.8494, -0.9333, 0.9018, -0.9331, 1.112, -0.9331, 1.157, -0.9517, 1.153, -0.9518, 1.108, -0.9147, 1.108, -0.9147, 1.152, -0.9331, 1.157, -0.9331, 1.112, -0.9332, 1.007, -0.9332, 0.9542, -0.9147, 0.9542, -0.9147, 1.007, -0.9518, 1.007, -0.9518, 0.9542, -0.9332, 0.9542, -0.9332, 1.007, 1.146, -0.03533, 1.146, -0.07773, 1.164, -0.08242, 1.164, -0.04001, 0.8172, -0.03607, 0.8395, -0.04478, 0.8395, -0.0249, 1.106, -0.06011, 1.098, -0.03751, 1.086, -0.05293, 0.8172, -0.03607, 0.8395, -0.0249, 0.8265, -0.01157, 1.106, -0.06011, 1.115, -0.03533, 1.098, -0.03751, 0.8172, -0.03607, 0.8265, -0.01157, 0.808, -0.01259, 1.106, -0.06011, 1.127, -0.04767, 1.115, -0.03533, 0.8172, -0.03607, 0.808, -0.01259, 0.7949, -0.02737, 1.106, -0.06011, 1.127, -0.06729, 1.127, -0.04767, 0.8172, -0.03607, 0.7949, -0.02737, 0.7949, -0.04724, 1.106, -0.06011, 1.115, -0.08271, 1.127, -0.06729, 0.8172, -0.03607, 0.7949, -0.04724, 0.8079, -0.06057, 1.106, -0.06011, 1.098, -0.08489, 1.115, -0.08271, 0.8172, -0.03607, 0.8079, -0.06057, 0.8264, -0.05955, 1.106, -0.06011, 1.086, -0.07255, 1.098, -0.08489, 0.8172, -0.03607, 0.8264, -0.05955, 0.8395, -0.04478, 1.106, -0.06011, 1.086, -0.05293, 1.086, -0.07255, 0.5028, 0.8049, 0.5028, 0.8049, 0.5028, 0.8049, 0.5028, 0.8049, 0.5028, 0.8049, 0.5028, 0.8049, 0.5028, 0.8049, 0.5028, 0.8049, 0.5028, 0.8049, 0.5028, 0.8049, 0.5028, 0.8049, 0.5028, 0.8049, 0.5028, 0.8049, 0.5028, 0.8049, 0.5028, 0.8049, 0.5028, 0.8049, 0.365, 0.8036, 0.3599, 0.804, 0.3609, 0.8035, 0.3696, 0.8035, 0.3637, 0.8032, 0.3539, 0.8034, 0.3599, 0.804, 0.365, 0.8036, 0.3692, 0.8033, 0.3584, 0.8034, 0.3539, 0.8034, 0.3637, 0.8032, 0.3696, 0.8035, 0.3609, 0.8035, 0.3584, 0.8034, 0.3692, 0.8033, 0.9243, -0.05963, 0.9007, -0.0692, 0.9146, -0.08358, 1.017, -0.05969, 1.041, -0.07035, 1.041, -0.0504, 0.9243, -0.05963, 0.9146, -0.08358, 0.9341, -0.08393, 1.017, -0.05969, 1.027, -0.08405, 1.041, -0.07035, 0.9243, -0.05963, 0.9341, -0.08393, 0.9479, -0.07005, 1.017, -0.05969, 1.008, -0.08348, 1.027, -0.08405, 0.9243, -0.05963, 0.9479, -0.07005, 0.9478, -0.05007, 1.017, -0.05969, 0.9943, -0.06898, 1.008, -0.08348, 0.9243, -0.05963, 0.9478, -0.05007, 0.934, -0.03569, 1.017, -0.05969, 0.9942, -0.04903, 0.9943, -0.06898, 0.9243, -0.05963, 0.934, -0.03569, 0.9145, -0.03533, 1.017, -0.05969, 1.008, -0.03533, 0.9942, -0.04903, 0.9243, -0.05963, 0.9145, -0.03533, 0.9007, -0.04921, 1.017, -0.05969, 1.027, -0.0359, 1.008, -0.03533, 0.9243, -0.05963, 0.9007, -0.04921, 0.9007, -0.0692, 1.017, -0.05969, 1.041, -0.0504, 1.027, -0.0359, -0.9332, 0.5344, -0.9332, 0.5848, -0.9518, 0.5868, -0.9518, 0.5364, -0.9148, 0.6919, -0.9147, 0.7443, -0.9332, 0.7444, -0.9333, 0.6919, -0.9333, 0.6919, -0.9332, 0.7444, -0.9518, 0.7444, -0.9518, 0.692, -0.9518, 0.3269, -0.9517, 0.2748, -0.933, 0.274, -0.9331, 0.3261, -0.9331, 0.3261, -0.933, 0.274, -0.9147, 0.2749, -0.9147, 0.327, -0.9147, 0.587, -0.9148, 0.6394, -0.9333, 0.6393, -0.9332, 0.5869, -0.9332, 0.5869, -0.9333, 0.6393, -0.9518, 0.6394, -0.9518, 0.587, -0.9147, 0.5365, -0.9147, 0.5869, -0.9332, 0.5848, -0.9332, 0.5344, 0.3584, 0.8034, 0.3569, 0.8031, 0.356, 0.8034, 0.3539, 0.8034, 0.3539, 0.8034, 0.356, 0.8034, 0.3592, 0.8042, 0.3599, 0.804, 0.3599, 0.804, 0.3592, 0.8042, 0.3594, 0.8041, 0.3609, 0.8035, 0.3594, 0.8041, 0.3592, 0.8042, 0.356, 0.8034, 0.3569, 0.8031, 0.3594, 0.8041, 0.3593, 0.8036, 0.3598, 0.8037, 0.3609, 0.8035, 0.3569, 0.8031, 0.3581, 0.8032, 0.3593, 0.8036, 0.3594, 0.8041, 0.3584, 0.8034, 0.3586, 0.8036, 0.3581, 0.8032, 0.3569, 0.8031, 0.3609, 0.8035, 0.3598, 0.8037, 0.3586, 0.8036, 0.3584, 0.8034, 0.3598, 0.8037, 0.3593, 0.8036, 0.3589, 0.8036, 0.3586, 0.8036, 0.3586, 0.8036, 0.3589, 0.8036, 0.3588, 0.8035, 0.3581, 0.8032, 0.3581, 0.8032, 0.3588, 0.8035, 0.3592, 0.8036, 0.3593, 0.8036, 0.3593, 0.8036, 0.3592, 0.8036, 0.3593, 0.8036, 0.3598, 0.8037, 0.3593, 0.8036, 0.3592, 0.8036, 0.3588, 0.8035, 0.3589, 0.8036, 0.5044, 0.8024, 0.5044, 0.8024, 0.5044, 0.8024, 0.5044, 0.8024, 0.5044, 0.8024, 0.5044, 0.8024, 0.5044, 0.8024, 0.5044, 0.8024, 0.5044, 0.8024, 0.5044, 0.8024, 0.5044, 0.8024, 0.5044, 0.8024, 0.5044, 0.8024, 0.5044, 0.8024, 0.5044, 0.8024, 0.5044, 0.8024, 0.5044, 0.8024, 0.5044, 0.8024, 0.5044, 0.8024, 0.5044, 0.8024, 0.5044, 0.8023, 0.5044, 0.8024, 0.5044, 0.8024, 0.5044, 0.8024, 0.5044, 0.8024, 0.5044, 0.8024, 0.5044, 0.8024, 0.5044, 0.8024, 0.5044, 0.8024, 0.5044, 0.8024, 0.5044, 0.8024, 0.5044, 0.8024, 0.5044, 0.8024, 0.5044, 0.8024, 0.5044, 0.8024, 0.5044, 0.8023, 0.5044, 0.8024, 0.5044, 0.8024, 0.5044, 0.8024, 0.5044, 0.8024, 0.5044, 0.8024, 0.5044, 0.8024, 0.5044, 0.8024, 0.5044, 0.8023, 0.5044, 0.8024, 0.5044, 0.8024, 0.5044, 0.8024, 0.5044, 0.8024, 0.5044, 0.8024, 0.5044, 0.8024, 0.5044, 0.8024, 0.5044, 0.8024, -0.9519, 0.2739, -0.9518, 0.2216, -0.9331, 0.2211, -0.9333, 0.2734, -0.9335, 0.3271, -0.9333, 0.3795, -0.9518, 0.3795, -0.9519, 0.3271, -0.9149, 0.327, -0.9147, 0.3794, -0.9333, 0.3795, -0.9335, 0.3271, -0.9331, 0.3796, -0.9333, 0.432, -0.9519, 0.4319, -0.9517, 0.3795, -0.9147, 0.3796, -0.9149, 0.432, -0.9333, 0.432, -0.9331, 0.3796, -0.9332, 0.4321, -0.9334, 0.4845, -0.9519, 0.4845, -0.9518, 0.432, -0.9147, 0.4322, -0.9148, 0.4846, -0.9334, 0.4845, -0.9332, 0.4321, -0.9333, 0.2734, -0.9331, 0.2211, -0.9147, 0.2217, -0.9148, 0.274, 0.7232, -0.03578, 0.7474, -0.02575, 0.7332, -0.01157, 0.7711, -0.03584, 0.7474, -0.0256, 0.7474, -0.04562, 0.7232, -0.03578, 0.7332, -0.01157, 0.7131, -0.01157, 0.7711, -0.03584, 0.7612, -0.01157, 0.7474, -0.0256, 0.7232, -0.03578, 0.7131, -0.01157, 0.699, -0.02576, 0.7711, -0.03584, 0.7809, -0.01176, 0.7612, -0.01157, 0.7232, -0.03578, 0.699, -0.02576, 0.699, -0.04581, 0.7711, -0.03584, 0.7948, -0.02606, 0.7809, -0.01176, 0.7232, -0.03578, 0.699, -0.04581, 0.7132, -0.05999, 0.7711, -0.03584, 0.7949, -0.04608, 0.7948, -0.02606, 0.7232, -0.03578, 0.7132, -0.05999, 0.7332, -0.05999, 0.7711, -0.03584, 0.781, -0.0601, 0.7949, -0.04608, 0.7232, -0.03578, 0.7332, -0.05999, 0.7474, -0.04581, 0.7711, -0.03584, 0.7613, -0.05991, 0.781, -0.0601, 0.7232, -0.03578, 0.7474, -0.04581, 0.7474, -0.02575, 0.7711, -0.03584, 0.7474, -0.04562, 0.7613, -0.05991, 0.5045, 0.8023, 0.5044, 0.8023, 0.5044, 0.8024, 0.5044, 0.8024, 0.5044, 0.8024, 0.5044, 0.8024, 0.5044, 0.8024, 0.5044, 0.8024, 0.5044, 0.8024, 0.5044, 0.8024, 0.5044, 0.8024, 0.5044, 0.8023, 0.5044, 0.8023, 0.5044, 0.8024, 0.5044, 0.8023, 0.5045, 0.8023, 0.6451, 0.8033, 0.655, 0.8035, 0.6505, 0.8035, 0.6396, 0.8034, 0.6439, 0.8037, 0.649, 0.8041, 0.655, 0.8035, 0.6451, 0.8033, 0.6395, 0.8037, 0.648, 0.8036, 0.649, 0.8041, 0.6439, 0.8037, 0.6396, 0.8034, 0.6505, 0.8035, 0.648, 0.8036, 0.6395, 0.8037, 0.971, -0.05969, 0.9942, -0.06898, 0.9942, -0.04903, 1.063, -0.05978, 1.054, -0.03625, 1.041, -0.05095, 0.971, -0.05969, 0.9942, -0.04903, 0.9807, -0.03533, 1.063, -0.05978, 1.073, -0.03533, 1.054, -0.03625, 0.971, -0.05969, 0.9807, -0.03533, 0.9615, -0.0359, 1.063, -0.05978, 1.086, -0.04874, 1.073, -0.03533, 0.971, -0.05969, 0.9615, -0.0359, 0.9479, -0.0504, 1.063, -0.05978, 1.086, -0.06861, 1.086, -0.04874, 0.971, -0.05969, 0.9479, -0.0504, 0.9479, -0.07035, 1.063, -0.05978, 1.073, -0.08331, 1.086, -0.06861, 0.971, -0.05969, 0.9479, -0.07035, 0.9614, -0.08405, 1.063, -0.05978, 1.054, -0.08423, 1.073, -0.08331, 0.971, -0.05969, 0.9614, -0.08405, 0.9806, -0.08348, 1.063, -0.05978, 1.041, -0.07082, 1.054, -0.08423, 0.971, -0.05969, 0.9806, -0.08348, 0.9942, -0.06898, 1.063, -0.05978, 1.041, -0.05095, 1.041, -0.07082, -0.9335, 1.104, -0.9334, 1.059, -0.9147, 1.062, -0.9147, 1.108, -0.9147, 0.7444, -0.9148, 0.7968, -0.9333, 0.7968, -0.9332, 0.7444, -0.9332, 0.7444, -0.9333, 0.7968, -0.9518, 0.7968, -0.9518, 0.7444, -0.9147, 1.009, -0.9147, 1.058, -0.9333, 1.056, -0.9333, 1.007, -0.9333, 1.007, -0.9333, 1.056, -0.9518, 1.059, -0.9518, 1.009, -0.9148, 0.6394, -0.9147, 0.6918, -0.9332, 0.6919, -0.9333, 0.6395, -0.9333, 0.6395, -0.9332, 0.6919, -0.9518, 0.6919, -0.9518, 0.6395, -0.9518, 1.108, -0.9517, 1.063, -0.9334, 1.059, -0.9335, 1.104, 0.648, 0.8036, 0.6495, 0.8042, 0.6497, 0.8043, 0.649, 0.8041, 0.649, 0.8041, 0.6497, 0.8043, 0.6528, 0.8035, 0.655, 0.8035, 0.655, 0.8035, 0.6528, 0.8035, 0.6519, 0.8031, 0.6505, 0.8035, 0.6519, 0.8031, 0.6528, 0.8035, 0.6497, 0.8043, 0.6495, 0.8042, 0.6519, 0.8031, 0.6508, 0.8033, 0.6503, 0.8037, 0.6505, 0.8035, 0.6495, 0.8042, 0.6496, 0.8037, 0.6508, 0.8033, 0.6519, 0.8031, 0.648, 0.8036, 0.6491, 0.8038, 0.6496, 0.8037, 0.6495, 0.8042, 0.6505, 0.8035, 0.6503, 0.8037, 0.6491, 0.8038, 0.648, 0.8036, 0.6503, 0.8037, 0.65, 0.8037, 0.6496, 0.8037, 0.6491, 0.8038, 0.6491, 0.8038, 0.6496, 0.8037, 0.6497, 0.8037, 0.6496, 0.8037, 0.6496, 0.8037, 0.6497, 0.8037, 0.6501, 0.8036, 0.6508, 0.8033, 0.6508, 0.8033, 0.6501, 0.8036, 0.65, 0.8037, 0.6503, 0.8037, 0.65, 0.8037, 0.6501, 0.8036, 0.6497, 0.8037, 0.6496, 0.8037])
me_cube_010.materials.append(mat_chair)
me_cube_010.materials.append(mat_black_plastic_dull)
me_cube_010.use_remesh_preserve_volume = False
me_cube_010.use_remesh_preserve_attributes = False
me_cube_010.use_mirror_vertex_groups = False
me_cube_010.update()

# ---- objects
ob_chair_004 = bpy.data.objects.new('Chair.004', me_cube_010)

# ---- transforms, parenting, visibility, modifiers, constraints
ob_chair_004.location = (0.0, 0.0, 1.626e-07)
ob_chair_004.rotation_euler = (0.0, 0.0, 1.571)
ob_chair_004.lineart.crease_threshold = 0.0
_m = ob_chair_004.modifiers.new('Subsurf', 'SUBSURF')
_m.uv_smooth = 'NONE'
_m.quality = 1
_m.render_levels = 1
_m.show_only_control_edges = False

# ---- collection membership
col_collection_1.objects.link(ob_chair_004)

# ---- scene / render settings (as saved in the file)
scene.frame_start = 1; scene.frame_end = 250; scene.frame_set(7)
scene.render.engine = 'BLENDER_EEVEE_NEXT'
scene.render.image_settings.color_mode = 'RGB'
scene.render.image_settings.compression = 90
scene.render.resolution_percentage = 50
scene.render.dither_intensity = 0.0
scene.render.bake_margin = 2
scene.render.bake_bias = 0.0
scene.cycles.use_denoising = False
scene.cycles.samples = 10
scene.cycles.sampling_pattern = 'TABULATED_SOBOL'
scene.cycles.light_sampling_threshold = 0.0
scene.cycles.use_adaptive_sampling = False
scene.cycles.use_light_tree = False
scene.cycles.blur_glossy = 0.0
scene.cycles.volume_bounces = 1
scene.cycles.pixel_filter_type = 'GAUSSIAN'
scene.cycles.sample_clamp_indirect = 0.0
scene.view_settings.view_transform = 'Standard'
bpy.context.view_layer.update()

# ---- added for rendering (the .blend has no active camera and no usable light): camera, sun
cam_auto = bpy.data.cameras.new('AutoCamera')
cam_auto.lens = 50.0
cam_auto.sensor_width = 36.0
cam_auto.clip_end = 1000.0
ob_auto_camera = bpy.data.objects.new('AutoCamera', cam_auto)
scene.collection.objects.link(ob_auto_camera)
ob_auto_camera.location = (1.14184, -1.33617, 1.37546)
ob_auto_camera.rotation_euler = (1.09748, -7.21219e-08, 0.694738)
scene.camera = ob_auto_camera
light_auto_sun = bpy.data.lights.new('AutoSun', 'SUN')
light_auto_sun.energy = 3.0
light_auto_sun.angle = 0.0523599
ob_auto_sun = bpy.data.objects.new('AutoSun', light_auto_sun)
scene.collection.objects.link(ob_auto_sun)
ob_auto_sun.rotation_euler = (0.872665, 0.174533, 0.523599)
bpy.context.view_layer.update()
